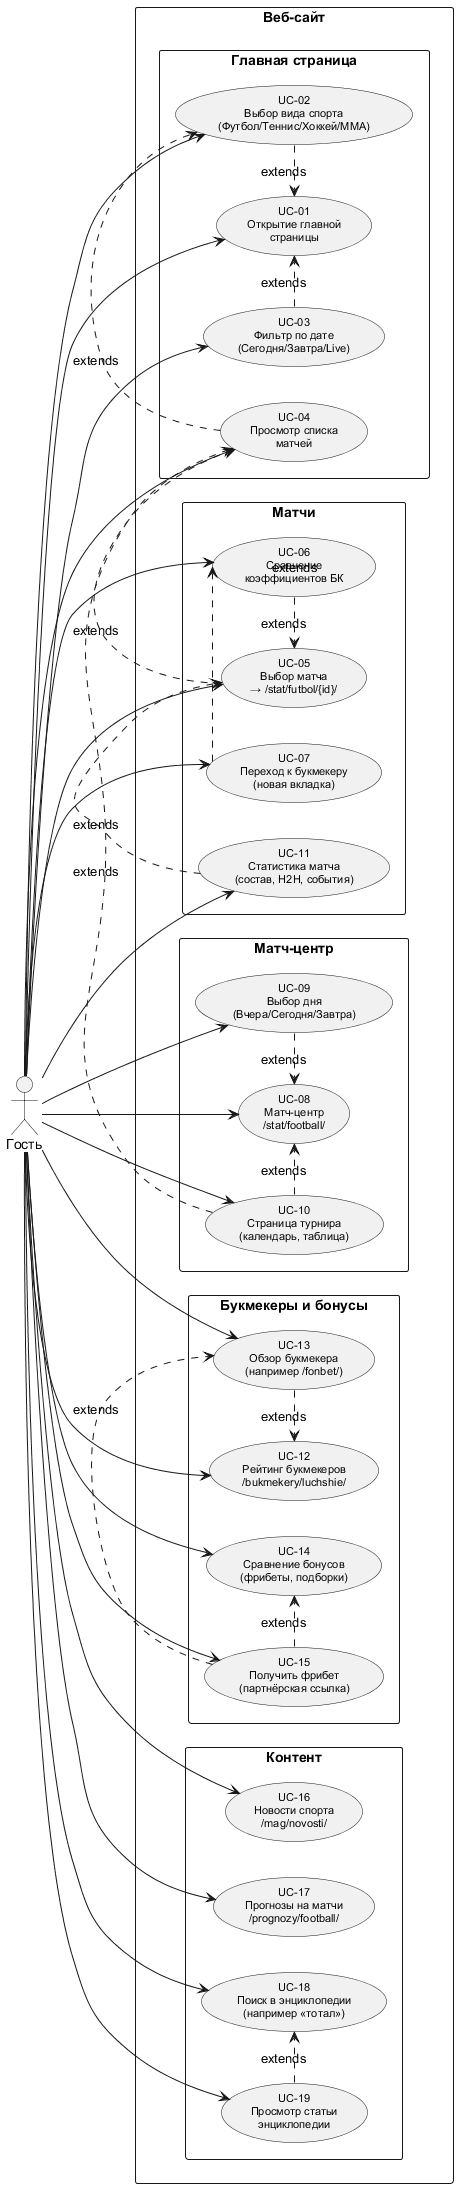

The diagram above was rendered by PlantUML. Its source (embedded in the PNG):
@startuml
' Use Case Diagram для сайта ставок и статистики
' Актёр: Гость (неавторизованный пользователь)

skinparam packageStyle rectangle
skinparam usecaseFontSize 11
skinparam defaultFontName Arial

' Горизонтальное расположение Use Case внутри групп
left to right direction

actor "Гость" as Guest

rectangle "Веб-сайт" {

  ' ====== Главная страница и навигация ======
  package "Главная страница" {
    usecase "UC-01\nОткрытие главной\nстраницы" as UC01
    usecase "UC-02\nВыбор вида спорта\n(Футбол/Теннис/Хоккей/MMA)" as UC02
    usecase "UC-03\nФильтр по дате\n(Сегодня/Завтра/Live)" as UC03
    usecase "UC-04\nПросмотр списка\nматчей" as UC04
    UC01 -[hidden]right- UC02
    UC02 -[hidden]right- UC03
    UC03 -[hidden]right- UC04
  }

  ' ====== Матчи и статистика ======
  package "Матчи" {
    usecase "UC-05\nВыбор матча\n→ /stat/futbol/{id}/" as UC05
    usecase "UC-06\nСравнение\nкоэффициентов БК" as UC06
    usecase "UC-07\nПереход к букмекеру\n(новая вкладка)" as UC07
    usecase "UC-11\nСтатистика матча\n(состав, H2H, события)" as UC11
    UC05 -[hidden]right- UC06
    UC06 -[hidden]right- UC07
    UC07 -[hidden]right- UC11
  }

  ' ====== Матч-центр и турниры ======
  package "Матч-центр" {
    usecase "UC-08\nМатч-центр\n/stat/football/" as UC08
    usecase "UC-09\nВыбор дня\n(Вчера/Сегодня/Завтра)" as UC09
    usecase "UC-10\nСтраница турнира\n(календарь, таблица)" as UC10
    UC08 -[hidden]right- UC09
    UC09 -[hidden]right- UC10
  }

  ' ====== Букмекеры и бонусы ======
  package "Букмекеры и бонусы" {
    usecase "UC-12\nРейтинг букмекеров\n/bukmekery/luchshie/" as UC12
    usecase "UC-13\nОбзор букмекера\n(например /fonbet/)" as UC13
    usecase "UC-14\nСравнение бонусов\n(фрибеты, подборки)" as UC14
    usecase "UC-15\nПолучить фрибет\n(партнёрская ссылка)" as UC15
    UC12 -[hidden]right- UC13
    UC13 -[hidden]right- UC14
    UC14 -[hidden]right- UC15
  }

  ' ====== Контент ======
  package "Контент" {
    usecase "UC-16\nНовости спорта\n/mag/novosti/" as UC16
    usecase "UC-17\nПрогнозы на матчи\n/prognozy/football/" as UC17
    usecase "UC-18\nПоиск в энциклопедии\n(например «тотал»)" as UC18
    usecase "UC-19\nПросмотр статьи\nэнциклопедии" as UC19
    UC16 -[hidden]right- UC17
    UC17 -[hidden]right- UC18
    UC18 -[hidden]right- UC19
  }

  ' ====== Связи актёра с Use Case ======
  Guest --> UC01
  Guest --> UC02
  Guest --> UC03
  Guest --> UC04
  Guest --> UC05
  Guest --> UC06
  Guest --> UC07
  Guest --> UC08
  Guest --> UC09
  Guest --> UC10
  Guest --> UC11
  Guest --> UC12
  Guest --> UC13
  Guest --> UC14
  Guest --> UC15
  Guest --> UC16
  Guest --> UC17
  Guest --> UC18
  Guest --> UC19

  ' ====== Отношения extends ======
  UC02 .> UC01 : extends
  UC03 .> UC01 : extends
  UC04 .> UC02 : extends
  UC05 .> UC04 : extends
  UC06 .> UC05 : extends
  UC07 .> UC06 : extends
  UC11 .> UC05 : extends
  UC09 .> UC08 : extends
  UC10 .> UC08 : extends
  UC10 .> UC04 : extends
  UC13 .> UC12 : extends
  UC15 .> UC14 : extends
  UC15 .> UC13 : extends
  UC19 .> UC18 : extends

}

@enduml